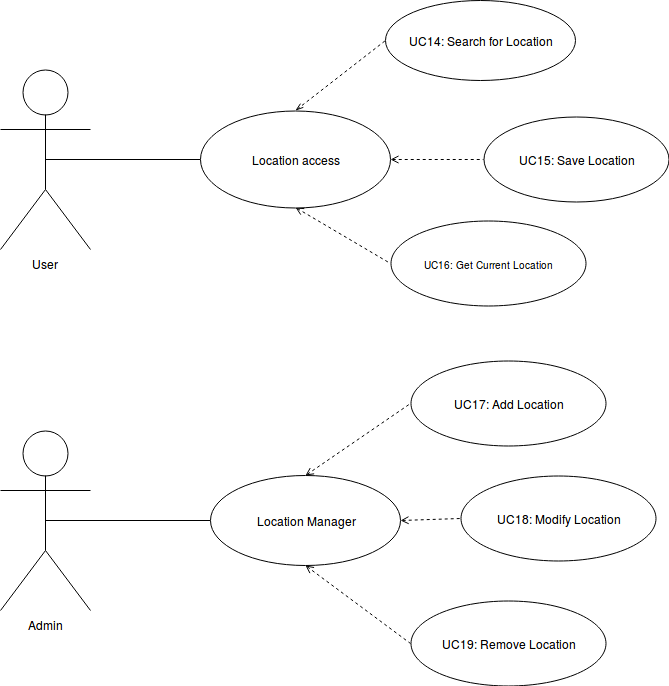

The diagram above was exported from draw.io. Its source (the exported page's mxGraphModel, read from the mxfile embedded in the PNG):
<mxGraphModel dx="819" dy="468" grid="1" gridSize="10" guides="1" tooltips="1" connect="1" arrows="1" fold="1" page="1" pageScale="1" pageWidth="850" pageHeight="1100" background="#ffffff" math="0" shadow="0">
  <root>
    <mxCell id="0" />
    <mxCell id="1" parent="0" />
    <mxCell id="37b0d0b843c72433-16" style="edgeStyle=none;rounded=1;html=1;exitX=0.5;exitY=0.5;exitPerimeter=0;entryX=0;entryY=0.5;startArrow=none;startFill=0;endArrow=none;endFill=0;endSize=10;jettySize=auto;orthogonalLoop=1;fontSize=10;" parent="1" source="37b0d0b843c72433-1" target="37b0d0b843c72433-3" edge="1">
      <mxGeometry relative="1" as="geometry" />
    </mxCell>
    <mxCell id="37b0d0b843c72433-1" value="&lt;font style=&quot;font-size: 12px&quot;&gt;User&lt;/font&gt;" style="shape=umlActor;verticalLabelPosition=bottom;labelBackgroundColor=#ffffff;verticalAlign=top;html=1;fontSize=10;" parent="1" vertex="1">
      <mxGeometry x="130" y="139" width="90" height="180" as="geometry" />
    </mxCell>
    <mxCell id="37b0d0b843c72433-21" style="edgeStyle=none;rounded=1;html=1;exitX=0.5;exitY=0.5;exitPerimeter=0;entryX=0;entryY=0.5;startArrow=none;startFill=0;endArrow=none;endFill=0;endSize=10;jettySize=auto;orthogonalLoop=1;fontSize=10;" parent="1" source="37b0d0b843c72433-2" target="37b0d0b843c72433-4" edge="1">
      <mxGeometry relative="1" as="geometry" />
    </mxCell>
    <mxCell id="37b0d0b843c72433-2" value="&lt;font style=&quot;font-size: 12px&quot;&gt;Admin&lt;/font&gt;" style="shape=umlActor;verticalLabelPosition=bottom;labelBackgroundColor=#ffffff;verticalAlign=top;html=1;fontSize=10;" parent="1" vertex="1">
      <mxGeometry x="130" y="500" width="90" height="180" as="geometry" />
    </mxCell>
    <mxCell id="37b0d0b843c72433-17" style="edgeStyle=none;rounded=1;html=1;exitX=0.5;exitY=0;entryX=0;entryY=0.5;startArrow=openThin;startFill=0;endArrow=none;endFill=0;endSize=10;jettySize=auto;orthogonalLoop=1;fontSize=10;dashed=1;" parent="1" source="37b0d0b843c72433-3" target="37b0d0b843c72433-5" edge="1">
      <mxGeometry relative="1" as="geometry" />
    </mxCell>
    <mxCell id="37b0d0b843c72433-18" style="edgeStyle=none;rounded=1;html=1;exitX=0.5;exitY=1;entryX=0;entryY=0.5;startArrow=open;startFill=0;endArrow=none;endFill=0;endSize=10;jettySize=auto;orthogonalLoop=1;fontSize=10;dashed=1;" parent="1" source="37b0d0b843c72433-3" target="37b0d0b843c72433-7" edge="1">
      <mxGeometry relative="1" as="geometry" />
    </mxCell>
    <mxCell id="37b0d0b843c72433-20" style="edgeStyle=none;rounded=1;html=1;exitX=1;exitY=0.5;entryX=0;entryY=0.5;dashed=1;startArrow=open;startFill=0;endArrow=none;endFill=0;endSize=10;jettySize=auto;orthogonalLoop=1;fontSize=10;" parent="1" source="37b0d0b843c72433-3" target="37b0d0b843c72433-6" edge="1">
      <mxGeometry relative="1" as="geometry" />
    </mxCell>
    <mxCell id="37b0d0b843c72433-3" value="&lt;font style=&quot;font-size: 12px&quot;&gt;Location access&lt;/font&gt;" style="ellipse;whiteSpace=wrap;html=1;fontSize=10;" parent="1" vertex="1">
      <mxGeometry x="330" y="180" width="190" height="97" as="geometry" />
    </mxCell>
    <mxCell id="37b0d0b843c72433-22" style="edgeStyle=none;rounded=1;html=1;exitX=0.5;exitY=0;entryX=0;entryY=0.5;dashed=1;startArrow=open;startFill=0;endArrow=none;endFill=0;endSize=10;jettySize=auto;orthogonalLoop=1;fontSize=10;" parent="1" source="37b0d0b843c72433-4" target="37b0d0b843c72433-11" edge="1">
      <mxGeometry relative="1" as="geometry" />
    </mxCell>
    <mxCell id="37b0d0b843c72433-23" style="edgeStyle=none;rounded=1;html=1;exitX=1;exitY=0.5;entryX=0;entryY=0.5;dashed=1;startArrow=open;startFill=0;endArrow=none;endFill=0;endSize=10;jettySize=auto;orthogonalLoop=1;fontSize=10;" parent="1" source="37b0d0b843c72433-4" target="37b0d0b843c72433-12" edge="1">
      <mxGeometry relative="1" as="geometry" />
    </mxCell>
    <mxCell id="37b0d0b843c72433-24" style="edgeStyle=none;rounded=1;html=1;exitX=0.5;exitY=1;entryX=0;entryY=0.5;dashed=1;startArrow=open;startFill=0;endArrow=none;endFill=0;endSize=10;jettySize=auto;orthogonalLoop=1;fontSize=10;" parent="1" source="37b0d0b843c72433-4" target="37b0d0b843c72433-13" edge="1">
      <mxGeometry relative="1" as="geometry" />
    </mxCell>
    <mxCell id="37b0d0b843c72433-4" value="&lt;font style=&quot;font-size: 12px&quot;&gt;Location Manager&lt;/font&gt;" style="ellipse;whiteSpace=wrap;html=1;fontSize=10;" parent="1" vertex="1">
      <mxGeometry x="340" y="545" width="190" height="90" as="geometry" />
    </mxCell>
    <mxCell id="37b0d0b843c72433-5" value="&lt;font style=&quot;font-size: 12px&quot;&gt;UC14: Search for Location&lt;/font&gt;" style="ellipse;whiteSpace=wrap;html=1;fontSize=10;" parent="1" vertex="1">
      <mxGeometry x="515" y="70" width="190" height="80" as="geometry" />
    </mxCell>
    <mxCell id="37b0d0b843c72433-6" value="&lt;font style=&quot;font-size: 12px&quot;&gt;UC15: Save Location&lt;/font&gt;" style="ellipse;whiteSpace=wrap;html=1;fontSize=10;" parent="1" vertex="1">
      <mxGeometry x="613" y="186" width="185" height="85" as="geometry" />
    </mxCell>
    <mxCell id="37b0d0b843c72433-7" value="UC16: Get Current Location" style="ellipse;whiteSpace=wrap;html=1;fontSize=10;" parent="1" vertex="1">
      <mxGeometry x="520" y="290" width="195" height="85" as="geometry" />
    </mxCell>
    <mxCell id="37b0d0b843c72433-11" value="&lt;font style=&quot;font-size: 12px&quot;&gt;UC17: Add Location&lt;/font&gt;" style="ellipse;whiteSpace=wrap;html=1;fontSize=10;" parent="1" vertex="1">
      <mxGeometry x="540" y="430" width="195" height="85" as="geometry" />
    </mxCell>
    <mxCell id="37b0d0b843c72433-12" value="&lt;font style=&quot;font-size: 12px&quot;&gt;UC18: Modify Location&lt;/font&gt;" style="ellipse;whiteSpace=wrap;html=1;fontSize=10;" parent="1" vertex="1">
      <mxGeometry x="590" y="545" width="195" height="85" as="geometry" />
    </mxCell>
    <mxCell id="37b0d0b843c72433-13" value="&lt;font style=&quot;font-size: 12px&quot;&gt;UC19: Remove Location&lt;/font&gt;" style="ellipse;whiteSpace=wrap;html=1;fontSize=10;" parent="1" vertex="1">
      <mxGeometry x="540" y="670" width="195" height="85" as="geometry" />
    </mxCell>
  </root>
</mxGraphModel>